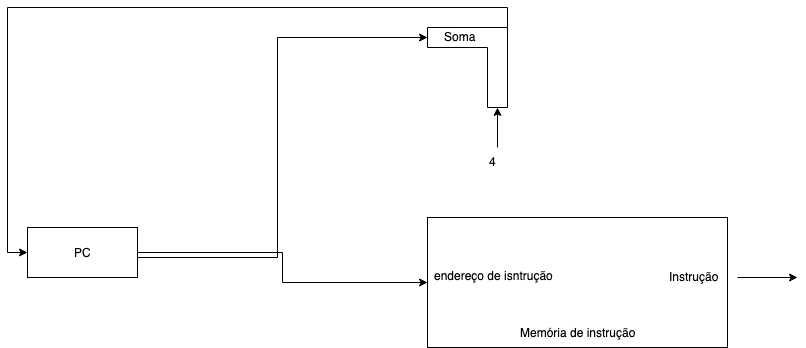

The diagram above was exported from draw.io. Its source (the exported page's mxGraphModel, read from the mxfile embedded in the PNG):
<mxGraphModel dx="1279" dy="854" grid="1" gridSize="10" guides="1" tooltips="1" connect="1" arrows="1" fold="1" page="1" pageScale="1" pageWidth="850" pageHeight="1100" math="0" shadow="0">
  <root>
    <mxCell id="0" />
    <mxCell id="1" parent="0" />
    <mxCell id="YL0kifELYWeKfxPK_ISD-8" style="edgeStyle=orthogonalEdgeStyle;rounded=0;orthogonalLoop=1;jettySize=auto;html=1;" edge="1" parent="1" source="YL0kifELYWeKfxPK_ISD-2" target="YL0kifELYWeKfxPK_ISD-3">
      <mxGeometry relative="1" as="geometry" />
    </mxCell>
    <mxCell id="YL0kifELYWeKfxPK_ISD-2" value="PC" style="html=1;" vertex="1" parent="1">
      <mxGeometry x="40" y="260" width="110" height="50" as="geometry" />
    </mxCell>
    <mxCell id="YL0kifELYWeKfxPK_ISD-3" value="Memória de instrução" style="html=1;spacingBottom=-100;" vertex="1" parent="1">
      <mxGeometry x="440" y="250" width="300" height="130" as="geometry" />
    </mxCell>
    <mxCell id="YL0kifELYWeKfxPK_ISD-7" style="edgeStyle=orthogonalEdgeStyle;rounded=0;orthogonalLoop=1;jettySize=auto;html=1;entryX=0;entryY=0.5;entryDx=0;entryDy=0;exitX=0;exitY=0;exitDx=0;exitDy=0;exitPerimeter=0;" edge="1" parent="1" source="YL0kifELYWeKfxPK_ISD-4" target="YL0kifELYWeKfxPK_ISD-2">
      <mxGeometry relative="1" as="geometry" />
    </mxCell>
    <mxCell id="YL0kifELYWeKfxPK_ISD-9" style="edgeStyle=orthogonalEdgeStyle;rounded=0;orthogonalLoop=1;jettySize=auto;html=1;exitX=0;exitY=0;exitDx=10;exitDy=80;exitPerimeter=0;startArrow=classic;startFill=1;endArrow=none;endFill=0;" edge="1" parent="1" source="YL0kifELYWeKfxPK_ISD-4">
      <mxGeometry relative="1" as="geometry">
        <mxPoint x="150" y="290" as="targetPoint" />
        <Array as="points">
          <mxPoint x="290" y="70" />
          <mxPoint x="290" y="290" />
        </Array>
      </mxGeometry>
    </mxCell>
    <mxCell id="YL0kifELYWeKfxPK_ISD-4" value="" style="shape=corner;whiteSpace=wrap;html=1;direction=south;" vertex="1" parent="1">
      <mxGeometry x="440" y="60" width="80" height="80" as="geometry" />
    </mxCell>
    <mxCell id="YL0kifELYWeKfxPK_ISD-5" value="" style="endArrow=classic;html=1;entryX=0;entryY=0;entryDx=80;entryDy=10;entryPerimeter=0;" edge="1" parent="1" target="YL0kifELYWeKfxPK_ISD-4">
      <mxGeometry width="50" height="50" relative="1" as="geometry">
        <mxPoint x="510" y="180" as="sourcePoint" />
        <mxPoint x="530" y="170" as="targetPoint" />
      </mxGeometry>
    </mxCell>
    <mxCell id="YL0kifELYWeKfxPK_ISD-6" value="4" style="text;html=1;resizable=0;points=[];autosize=1;align=left;verticalAlign=top;spacingTop=-4;" vertex="1" parent="1">
      <mxGeometry x="500" y="185" width="20" height="20" as="geometry" />
    </mxCell>
    <mxCell id="YL0kifELYWeKfxPK_ISD-11" value="Soma" style="text;html=1;resizable=0;points=[];autosize=1;align=left;verticalAlign=top;spacingTop=-4;" vertex="1" parent="1">
      <mxGeometry x="455" y="60" width="50" height="20" as="geometry" />
    </mxCell>
    <mxCell id="YL0kifELYWeKfxPK_ISD-12" value="&lt;br&gt;endereço de isntrução&lt;br&gt;" style="text;html=1;resizable=0;points=[];autosize=1;align=left;verticalAlign=top;spacingTop=-4;" vertex="1" parent="1">
      <mxGeometry x="445" y="285" width="130" height="30" as="geometry" />
    </mxCell>
    <mxCell id="YL0kifELYWeKfxPK_ISD-14" style="edgeStyle=orthogonalEdgeStyle;rounded=0;orthogonalLoop=1;jettySize=auto;html=1;startArrow=none;startFill=0;endArrow=classic;endFill=1;" edge="1" parent="1" source="YL0kifELYWeKfxPK_ISD-13">
      <mxGeometry relative="1" as="geometry">
        <mxPoint x="810" y="310" as="targetPoint" />
      </mxGeometry>
    </mxCell>
    <mxCell id="YL0kifELYWeKfxPK_ISD-13" value="Instrução" style="text;html=1;resizable=0;points=[];autosize=1;align=left;verticalAlign=top;spacingTop=-4;" vertex="1" parent="1">
      <mxGeometry x="680" y="300" width="70" height="20" as="geometry" />
    </mxCell>
  </root>
</mxGraphModel>